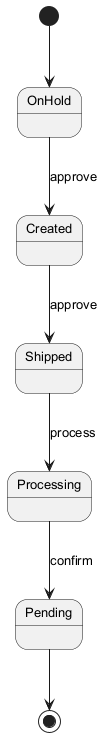

The diagram above was rendered by PlantUML. Its source (embedded in the PNG):
@startuml
skinparam backgroundColor #FFFFFF
skinparam classBackgroundColor #E8F4FA
skinparam classBorderColor #2C7DA0
skinparam defaultFontSize 13
[*] --> OnHold
OnHold --> Created : approve
Created --> Shipped : approve
Shipped --> Processing : process
Processing --> Pending : confirm
Pending --> [*]
@enduml